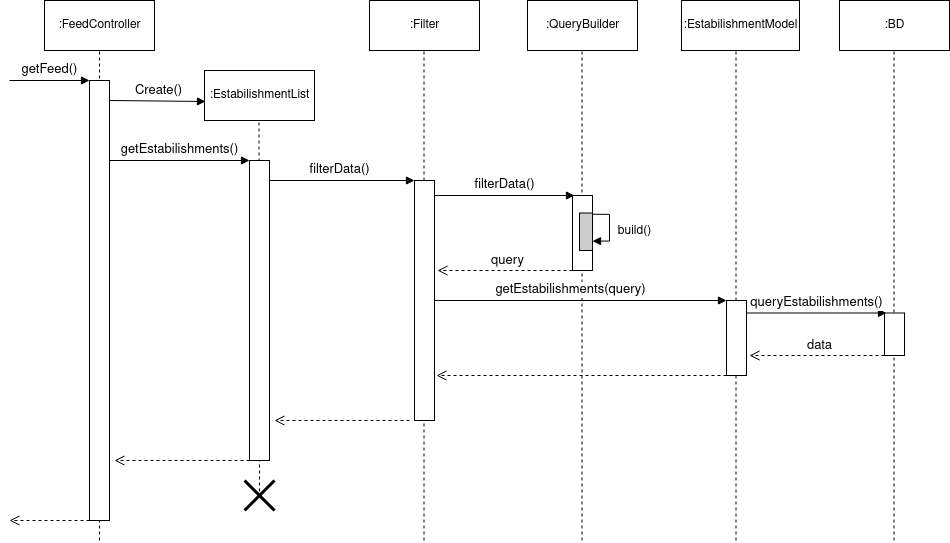

The diagram above was exported from draw.io. Its source (the exported page's mxGraphModel, read from the mxfile embedded in the PNG):
<mxGraphModel dx="1137" dy="703" grid="1" gridSize="10" guides="1" tooltips="1" connect="1" arrows="1" fold="1" page="1" pageScale="1" pageWidth="850" pageHeight="1100" math="0" shadow="0">
  <root>
    <mxCell id="_AY_E5ghbTJbfY09Di6m-0" />
    <mxCell id="_AY_E5ghbTJbfY09Di6m-1" parent="_AY_E5ghbTJbfY09Di6m-0" />
    <mxCell id="_AY_E5ghbTJbfY09Di6m-2" value="" style="endArrow=none;html=1;strokeWidth=1;fontSize=13;dashed=1;" parent="_AY_E5ghbTJbfY09Di6m-1" edge="1">
      <mxGeometry width="50" height="50" relative="1" as="geometry">
        <mxPoint x="530" y="940" as="sourcePoint" />
        <mxPoint x="530" y="450" as="targetPoint" />
      </mxGeometry>
    </mxCell>
    <mxCell id="_AY_E5ghbTJbfY09Di6m-3" value="" style="endArrow=none;html=1;strokeWidth=1;fontSize=13;dashed=1;exitX=0.5;exitY=0.567;exitDx=0;exitDy=0;exitPerimeter=0;" parent="_AY_E5ghbTJbfY09Di6m-1" source="_AY_E5ghbTJbfY09Di6m-39" edge="1">
      <mxGeometry width="50" height="50" relative="1" as="geometry">
        <mxPoint x="690" y="940" as="sourcePoint" />
        <mxPoint x="689.5" y="520" as="targetPoint" />
      </mxGeometry>
    </mxCell>
    <mxCell id="_AY_E5ghbTJbfY09Di6m-5" value="" style="endArrow=none;html=1;strokeWidth=1;fontSize=13;dashed=1;" parent="_AY_E5ghbTJbfY09Di6m-1" edge="1">
      <mxGeometry width="50" height="50" relative="1" as="geometry">
        <mxPoint x="854.5" y="940" as="sourcePoint" />
        <mxPoint x="854.5" y="450" as="targetPoint" />
      </mxGeometry>
    </mxCell>
    <mxCell id="_AY_E5ghbTJbfY09Di6m-6" value="" style="endArrow=none;html=1;strokeWidth=1;fontSize=13;dashed=1;" parent="_AY_E5ghbTJbfY09Di6m-1" edge="1">
      <mxGeometry width="50" height="50" relative="1" as="geometry">
        <mxPoint x="1166.5" y="940" as="sourcePoint" />
        <mxPoint x="1166.5" y="450" as="targetPoint" />
      </mxGeometry>
    </mxCell>
    <mxCell id="_AY_E5ghbTJbfY09Di6m-7" value="" style="endArrow=none;html=1;strokeWidth=1;fontSize=13;dashed=1;" parent="_AY_E5ghbTJbfY09Di6m-1" edge="1">
      <mxGeometry width="50" height="50" relative="1" as="geometry">
        <mxPoint x="1324.5" y="940" as="sourcePoint" />
        <mxPoint x="1324.5" y="450" as="targetPoint" />
      </mxGeometry>
    </mxCell>
    <mxCell id="_AY_E5ghbTJbfY09Di6m-8" value=":FeedController" style="html=1;" parent="_AY_E5ghbTJbfY09Di6m-1" vertex="1">
      <mxGeometry x="475" y="400" width="110" height="50" as="geometry" />
    </mxCell>
    <mxCell id="_AY_E5ghbTJbfY09Di6m-9" value=":EstabilishmentList" style="html=1;" parent="_AY_E5ghbTJbfY09Di6m-1" vertex="1">
      <mxGeometry x="635" y="470" width="110" height="50" as="geometry" />
    </mxCell>
    <mxCell id="_AY_E5ghbTJbfY09Di6m-11" value=":Filter" style="html=1;" parent="_AY_E5ghbTJbfY09Di6m-1" vertex="1">
      <mxGeometry x="800" y="400" width="110" height="50" as="geometry" />
    </mxCell>
    <mxCell id="_AY_E5ghbTJbfY09Di6m-12" value=":EstabilishmentModel" style="html=1;" parent="_AY_E5ghbTJbfY09Di6m-1" vertex="1">
      <mxGeometry x="1112" y="400" width="118" height="50" as="geometry" />
    </mxCell>
    <mxCell id="_AY_E5ghbTJbfY09Di6m-13" value=":BD" style="html=1;" parent="_AY_E5ghbTJbfY09Di6m-1" vertex="1">
      <mxGeometry x="1270" y="400" width="110" height="50" as="geometry" />
    </mxCell>
    <mxCell id="_AY_E5ghbTJbfY09Di6m-14" value="" style="rounded=0;whiteSpace=wrap;html=1;" parent="_AY_E5ghbTJbfY09Di6m-1" vertex="1">
      <mxGeometry x="520" y="480" width="20" height="440" as="geometry" />
    </mxCell>
    <mxCell id="_AY_E5ghbTJbfY09Di6m-15" value="getFeed()" style="html=1;verticalAlign=bottom;endArrow=block;strokeWidth=1;fontSize=13;" parent="_AY_E5ghbTJbfY09Di6m-1" edge="1">
      <mxGeometry width="80" relative="1" as="geometry">
        <mxPoint x="440" y="480" as="sourcePoint" />
        <mxPoint x="520" y="480" as="targetPoint" />
      </mxGeometry>
    </mxCell>
    <mxCell id="_AY_E5ghbTJbfY09Di6m-16" value="" style="rounded=0;whiteSpace=wrap;html=1;" parent="_AY_E5ghbTJbfY09Di6m-1" vertex="1">
      <mxGeometry x="680" y="560" width="20" height="300" as="geometry" />
    </mxCell>
    <mxCell id="_AY_E5ghbTJbfY09Di6m-17" value="Create()" style="html=1;verticalAlign=bottom;endArrow=block;strokeWidth=1;fontSize=13;targetPerimeterSpacing=0;sourcePerimeterSpacing=0;entryX=0.009;entryY=0.62;entryDx=0;entryDy=0;entryPerimeter=0;" parent="_AY_E5ghbTJbfY09Di6m-1" target="_AY_E5ghbTJbfY09Di6m-9" edge="1">
      <mxGeometry width="80" relative="1" as="geometry">
        <mxPoint x="540" y="500" as="sourcePoint" />
        <mxPoint x="620" y="500" as="targetPoint" />
      </mxGeometry>
    </mxCell>
    <mxCell id="_AY_E5ghbTJbfY09Di6m-18" value="getEstabilishments()" style="html=1;verticalAlign=bottom;endArrow=block;strokeWidth=1;fontSize=13;entryX=0;entryY=0;entryDx=0;entryDy=0;" parent="_AY_E5ghbTJbfY09Di6m-1" target="_AY_E5ghbTJbfY09Di6m-16" edge="1">
      <mxGeometry width="80" relative="1" as="geometry">
        <mxPoint x="540" y="560" as="sourcePoint" />
        <mxPoint x="620" y="560" as="targetPoint" />
      </mxGeometry>
    </mxCell>
    <mxCell id="_AY_E5ghbTJbfY09Di6m-19" value="filterData()" style="html=1;verticalAlign=bottom;endArrow=block;strokeWidth=1;fontSize=13;entryX=0;entryY=0;entryDx=0;entryDy=0;" parent="_AY_E5ghbTJbfY09Di6m-1" target="_AY_E5ghbTJbfY09Di6m-20" edge="1">
      <mxGeometry x="-0.0345" width="80" relative="1" as="geometry">
        <mxPoint x="700" y="580" as="sourcePoint" />
        <mxPoint x="820" y="580" as="targetPoint" />
        <mxPoint as="offset" />
      </mxGeometry>
    </mxCell>
    <mxCell id="_AY_E5ghbTJbfY09Di6m-20" value="" style="rounded=0;whiteSpace=wrap;html=1;" parent="_AY_E5ghbTJbfY09Di6m-1" vertex="1">
      <mxGeometry x="845" y="580" width="20" height="240" as="geometry" />
    </mxCell>
    <mxCell id="_AY_E5ghbTJbfY09Di6m-21" value="" style="rounded=0;whiteSpace=wrap;html=1;" parent="_AY_E5ghbTJbfY09Di6m-1" vertex="1">
      <mxGeometry x="1157" y="700" width="20" height="75" as="geometry" />
    </mxCell>
    <mxCell id="_AY_E5ghbTJbfY09Di6m-23" value="" style="rounded=0;whiteSpace=wrap;html=1;" parent="_AY_E5ghbTJbfY09Di6m-1" vertex="1">
      <mxGeometry x="1315" y="712.5" width="20" height="42.5" as="geometry" />
    </mxCell>
    <mxCell id="_AY_E5ghbTJbfY09Di6m-24" value="queryEstabilishments()" style="html=1;verticalAlign=bottom;endArrow=block;strokeWidth=1;fontSize=13;entryX=0;entryY=0;entryDx=0;entryDy=0;" parent="_AY_E5ghbTJbfY09Di6m-1" edge="1">
      <mxGeometry width="80" relative="1" as="geometry">
        <mxPoint x="1177" y="712.5" as="sourcePoint" />
        <mxPoint x="1317" y="712.5" as="targetPoint" />
      </mxGeometry>
    </mxCell>
    <mxCell id="_AY_E5ghbTJbfY09Di6m-25" value="" style="html=1;verticalAlign=bottom;endArrow=open;dashed=1;endSize=8;strokeWidth=1;fontSize=13;" parent="_AY_E5ghbTJbfY09Di6m-1" edge="1">
      <mxGeometry relative="1" as="geometry">
        <mxPoint x="1315" y="755" as="sourcePoint" />
        <mxPoint x="1180" y="755" as="targetPoint" />
      </mxGeometry>
    </mxCell>
    <mxCell id="_AY_E5ghbTJbfY09Di6m-35" value="data" style="text;html=1;align=center;verticalAlign=middle;resizable=0;points=[];autosize=1;fontSize=13;" parent="_AY_E5ghbTJbfY09Di6m-1" vertex="1">
      <mxGeometry x="1230" y="735" width="40" height="20" as="geometry" />
    </mxCell>
    <mxCell id="_AY_E5ghbTJbfY09Di6m-37" value="" style="html=1;verticalAlign=bottom;endArrow=open;dashed=1;endSize=8;strokeWidth=1;fontSize=13;" parent="_AY_E5ghbTJbfY09Di6m-1" edge="1">
      <mxGeometry relative="1" as="geometry">
        <mxPoint x="680" y="860" as="sourcePoint" />
        <mxPoint x="545" y="860" as="targetPoint" />
      </mxGeometry>
    </mxCell>
    <mxCell id="_AY_E5ghbTJbfY09Di6m-38" value="" style="html=1;verticalAlign=bottom;endArrow=open;dashed=1;endSize=8;strokeWidth=1;fontSize=13;" parent="_AY_E5ghbTJbfY09Di6m-1" edge="1">
      <mxGeometry relative="1" as="geometry">
        <mxPoint x="520" y="920" as="sourcePoint" />
        <mxPoint x="440" y="920" as="targetPoint" />
      </mxGeometry>
    </mxCell>
    <mxCell id="_AY_E5ghbTJbfY09Di6m-39" value="" style="shape=umlDestroy;whiteSpace=wrap;html=1;strokeWidth=3;fontSize=13;" parent="_AY_E5ghbTJbfY09Di6m-1" vertex="1">
      <mxGeometry x="675" y="880" width="30" height="30" as="geometry" />
    </mxCell>
    <mxCell id="gWwDkQXYhGB_aLn-wErP-0" value="" style="endArrow=none;html=1;strokeWidth=1;fontSize=13;dashed=1;" parent="_AY_E5ghbTJbfY09Di6m-1" edge="1">
      <mxGeometry width="50" height="50" relative="1" as="geometry">
        <mxPoint x="1012.5" y="940" as="sourcePoint" />
        <mxPoint x="1012.5" y="450" as="targetPoint" />
      </mxGeometry>
    </mxCell>
    <mxCell id="gWwDkQXYhGB_aLn-wErP-1" value=":QueryBuilder" style="html=1;" parent="_AY_E5ghbTJbfY09Di6m-1" vertex="1">
      <mxGeometry x="958" y="400" width="110" height="50" as="geometry" />
    </mxCell>
    <mxCell id="gWwDkQXYhGB_aLn-wErP-6" style="edgeStyle=orthogonalEdgeStyle;rounded=0;orthogonalLoop=1;jettySize=auto;html=1;exitX=1;exitY=0.25;exitDx=0;exitDy=0;endArrow=block;endFill=1;entryX=1;entryY=0.75;entryDx=0;entryDy=0;startArrow=none;startFill=0;" parent="_AY_E5ghbTJbfY09Di6m-1" source="gWwDkQXYhGB_aLn-wErP-2" target="gWwDkQXYhGB_aLn-wErP-7" edge="1">
      <mxGeometry relative="1" as="geometry">
        <mxPoint x="1050" y="650" as="targetPoint" />
        <Array as="points">
          <mxPoint x="1040" y="614" />
          <mxPoint x="1040" y="641" />
        </Array>
      </mxGeometry>
    </mxCell>
    <mxCell id="gWwDkQXYhGB_aLn-wErP-2" value="" style="rounded=0;whiteSpace=wrap;html=1;" parent="_AY_E5ghbTJbfY09Di6m-1" vertex="1">
      <mxGeometry x="1003" y="595" width="20" height="75" as="geometry" />
    </mxCell>
    <mxCell id="gWwDkQXYhGB_aLn-wErP-3" value="filterData()" style="html=1;verticalAlign=bottom;endArrow=block;strokeWidth=1;fontSize=13;entryX=0;entryY=0;entryDx=0;entryDy=0;" parent="_AY_E5ghbTJbfY09Di6m-1" edge="1">
      <mxGeometry width="80" relative="1" as="geometry">
        <mxPoint x="865" y="595" as="sourcePoint" />
        <mxPoint x="1005" y="595" as="targetPoint" />
      </mxGeometry>
    </mxCell>
    <mxCell id="gWwDkQXYhGB_aLn-wErP-4" value="" style="html=1;verticalAlign=bottom;endArrow=open;dashed=1;endSize=8;strokeWidth=1;fontSize=13;" parent="_AY_E5ghbTJbfY09Di6m-1" edge="1">
      <mxGeometry relative="1" as="geometry">
        <mxPoint x="1003" y="670" as="sourcePoint" />
        <mxPoint x="868" y="670" as="targetPoint" />
      </mxGeometry>
    </mxCell>
    <mxCell id="gWwDkQXYhGB_aLn-wErP-5" value="query" style="text;html=1;align=center;verticalAlign=middle;resizable=0;points=[];autosize=1;fontSize=13;" parent="_AY_E5ghbTJbfY09Di6m-1" vertex="1">
      <mxGeometry x="913" y="650" width="50" height="20" as="geometry" />
    </mxCell>
    <mxCell id="gWwDkQXYhGB_aLn-wErP-7" value="" style="rounded=0;whiteSpace=wrap;html=1;fillColor=#CCCCCC;" parent="_AY_E5ghbTJbfY09Di6m-1" vertex="1">
      <mxGeometry x="1010" y="612.5" width="13" height="37.5" as="geometry" />
    </mxCell>
    <mxCell id="gWwDkQXYhGB_aLn-wErP-9" value="build()" style="text;html=1;align=center;verticalAlign=middle;resizable=0;points=[];autosize=1;strokeColor=none;" parent="_AY_E5ghbTJbfY09Di6m-1" vertex="1">
      <mxGeometry x="1040" y="621.25" width="50" height="20" as="geometry" />
    </mxCell>
    <mxCell id="5dlYiyHPPXJxE1QuJOIl-0" value="getEstabilishments(query)" style="html=1;verticalAlign=bottom;endArrow=block;strokeWidth=1;fontSize=13;entryX=0;entryY=0;entryDx=0;entryDy=0;" parent="_AY_E5ghbTJbfY09Di6m-1" target="_AY_E5ghbTJbfY09Di6m-21" edge="1">
      <mxGeometry x="-0.0753" width="80" relative="1" as="geometry">
        <mxPoint x="865" y="700" as="sourcePoint" />
        <mxPoint x="1005" y="700" as="targetPoint" />
        <mxPoint as="offset" />
      </mxGeometry>
    </mxCell>
    <mxCell id="KtCFOCzUhBL5nI3l5lgT-0" value="" style="html=1;verticalAlign=bottom;endArrow=open;dashed=1;endSize=8;strokeWidth=1;fontSize=13;" parent="_AY_E5ghbTJbfY09Di6m-1" edge="1">
      <mxGeometry relative="1" as="geometry">
        <mxPoint x="1157" y="775" as="sourcePoint" />
        <mxPoint x="867" y="775" as="targetPoint" />
      </mxGeometry>
    </mxCell>
    <mxCell id="ivKZExVBegVyDqPMxPau-0" value="" style="html=1;verticalAlign=bottom;endArrow=open;dashed=1;endSize=8;strokeWidth=1;fontSize=13;" parent="_AY_E5ghbTJbfY09Di6m-1" edge="1">
      <mxGeometry relative="1" as="geometry">
        <mxPoint x="840" y="820" as="sourcePoint" />
        <mxPoint x="705" y="820" as="targetPoint" />
      </mxGeometry>
    </mxCell>
  </root>
</mxGraphModel>